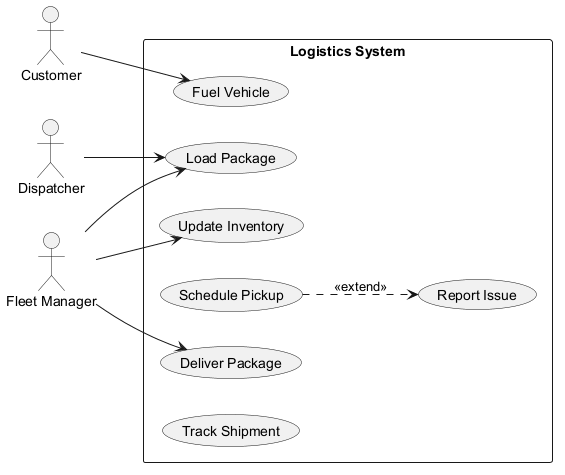

The diagram above was rendered by PlantUML. Its source (embedded in the PNG):
@startuml
skinparam backgroundColor #FFFFFF
skinparam classBackgroundColor #F1F8E9
skinparam classBorderColor #33691E
left to right direction
actor "Customer" as C
actor "Dispatcher" as D
actor "Fleet Manager" as FM
rectangle "Logistics System" {
  usecase "Fuel Vehicle" as UC_FuelVehicle
  usecase "Update Inventory" as UC_UpdateInventory
  usecase "Load Package" as UC_LoadPackage
  usecase "Schedule Pickup" as UC_SchedulePickup
  usecase "Deliver Package" as UC_DeliverPackage
  usecase "Track Shipment" as UC_TrackShipment
  usecase "Report Issue" as UC_ReportIssue
}
C --> UC_FuelVehicle
D --> UC_LoadPackage
FM --> UC_LoadPackage
FM --> UC_DeliverPackage
FM --> UC_UpdateInventory
UC_SchedulePickup ..> UC_ReportIssue : <<extend>>
@enduml